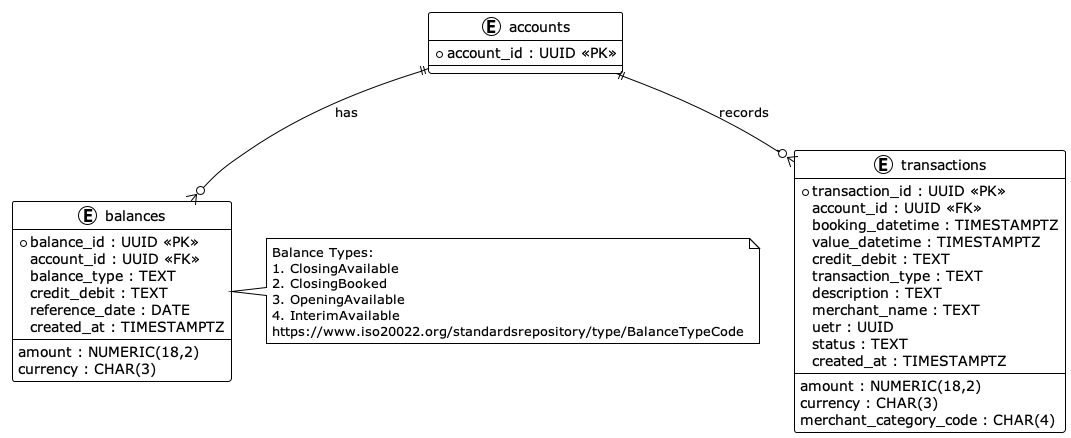

The diagram above was rendered by PlantUML. Its source (embedded in the PNG):
@startuml BankDatabase_BalAndTrans
!theme plain
skinparam entityStyle rectangle

entity "accounts" as accounts {
  *account_id : UUID <<PK>>
}

entity "balances" as balances {
  *balance_id : UUID <<PK>>
  account_id : UUID <<FK>>
  balance_type : TEXT
  amount : NUMERIC(18,2)
  currency : CHAR(3)
  credit_debit : TEXT
  reference_date : DATE
  created_at : TIMESTAMPTZ
}

note right of balances
Balance Types:
1. ClosingAvailable
2. ClosingBooked
3. OpeningAvailable
4. InterimAvailable
https://www.iso20022.org/standardsrepository/type/BalanceTypeCode
end note

entity "transactions" as transactions {
  *transaction_id : UUID <<PK>>
  account_id : UUID <<FK>>
  booking_datetime : TIMESTAMPTZ
  value_datetime : TIMESTAMPTZ
  amount : NUMERIC(18,2)
  currency : CHAR(3)
  credit_debit : TEXT
  transaction_type : TEXT
  description : TEXT
  merchant_name : TEXT
  merchant_category_code : CHAR(4)
  uetr : UUID
  status : TEXT
  created_at : TIMESTAMPTZ
}

accounts ||--o{ balances : "has"
accounts ||--o{ transactions : "records"

@enduml